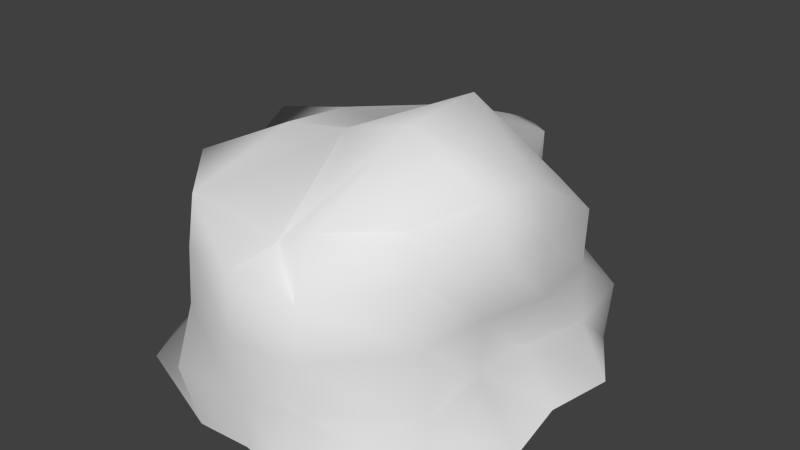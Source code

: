# Source: stone1.blend  (saved by Blender 2.69.0; exported with 4.5.12 LTS)
import bpy
from mathutils import Matrix  # noqa: F401  (used for matrix-valued properties, if any)

bpy.ops.wm.read_factory_settings(use_empty=True)
scene = bpy.context.scene
scene.name = 'Scene'

# ---- collections
col_collection_1 = bpy.data.collections.new('Collection 1'); scene.collection.children.link(col_collection_1)

# ---- materials (node trees are filled in below, after node groups)
mat_material = bpy.data.materials.new('Material')
mat_material.alpha_threshold = 0.0
mat_material.use_transparent_shadow = False
mat_material.roughness = 0.5
mat_material.line_color = (0.0, 0.0, 0.0, 1.0)

# ---- material node trees

# ---- world
world_world = bpy.data.worlds.new('World'); scene.world = world_world
world_world.color = (0.05088, 0.05088, 0.05088)
world_world.use_sun_shadow = False
world_world.sun_shadow_jitter_overblur = 0.0
world_world.cycles.sampling_method = 'MANUAL'
world_world.cycles.sample_map_resolution = 256

# ---- meshes
me_cube = bpy.data.meshes.new('Cube')
me_cube.from_pydata([(1.0, 1.0, -0.9999), (1.01, -1.005, -0.9977), (-1.221, -1.163, -0.9952), (-1.013, 1.009, -0.9973), (0.5553, 0.6535, 0.2828), (0.7488, -0.8624, 0.5005), (-0.7957, -0.951, 0.5847), (-0.5014, 0.6246, 0.3185), (1.219, -0.000103, -0.9549), (0.0002634, 1.448, -0.9994), (0.7481, 0.8387, -0.1583), (0.002324, -1.465, -0.9701), (0.9446, -0.9611, -0.1547), (-1.069, -0.001158, -1.02), (-0.8634, -0.911, -0.1808), (-0.9982, 0.9987, -0.158), (1.008, -0.0003599, 0.5502), (-0.0005783, 1.173, 0.3767), (0.02034, -1.137, 0.3036), (-1.055, -0.009656, 0.5202), (-0.01078, 0.006755, 0.6063), (1.119, 0.00139, -0.1606), (-2.98e-07, -1.534, -0.158), (-1.156, -9.43e-05, -0.1752), (-0.002888, 1.434, -0.1585), (1.304, -0.5099, -0.9468), (-0.5031, 1.453, -0.9979), (0.6957, 0.7053, 0.1122), (-0.4593, -1.428, -1.042), (0.8619, -0.9113, 0.2155), (-1.199, 0.4944, -0.9676), (-0.7702, -0.8697, 0.2496), (-0.5407, 0.6767, 0.1471), (1.025, -0.4695, 0.6266), (-0.3728, 1.108, 0.3574), (-0.4279, -1.357, 0.5456), (-0.8707, 0.3171, 0.4692), (1.303, 0.5071, -0.9733), (0.5, 1.446, -1.0), (1.028, 1.024, -0.5679), (0.5, -1.534, -1.0), (1.0, -1.0, -0.579), (-1.226, -0.5, -0.9998), (-0.9449, -0.9624, -0.5804), (-0.9108, 0.9344, -0.537), (0.8941, 0.4278, 0.4062), (0.3662, 1.072, 0.367), (0.4236, -1.293, 0.5478), (-0.8988, -0.4325, 0.4418), (-0.01622, -0.5102, 0.7864), (0.0006298, 0.4975, 0.6456), (0.5083, 0.03877, 0.9794), (-0.498, -0.0001742, 0.65), (1.005, -0.4773, -0.158), (1.074, 0.4842, -0.1567), (0.9729, 0.002318, -0.5791), (1.081, 0.004086, 0.2426), (-0.4523, -1.424, -0.158), (0.4853, -1.5, -0.158), (-0.001069, -1.494, -0.5649), (0.002275, -1.509, 0.2512), (-1.044, 0.4571, -0.2017), (-1.226, -0.5, -0.158), (-1.289, 0.004412, -0.5788), (-0.9602, -0.006912, 0.2484), (-0.5, 1.446, -0.158), (0.3688, 1.161, -0.1847), (-0.001738, 1.439, 0.2574), (-0.007981, 1.407, -0.5802), (-0.4942, -0.5128, 0.7062), (1.165, -0.4998, 0.263), (-0.4419, -1.403, 0.2207), (-0.7526, 0.3608, 0.2109), (-0.4864, 1.407, -0.5785), (0.4958, -0.5454, 0.9489), (0.4534, 0.4533, 0.4774), (-0.4478, 0.425, 0.3472), (0.972, -0.4681, -0.5566), (1.098, 0.4886, -0.576), (1.087, 0.4851, 0.2279), (-0.4988, -1.531, -0.579), (0.4484, -1.395, -0.5789), (0.4706, -1.466, 0.2069), (-1.198, 0.4937, -0.564), (-1.229, -0.5004, -0.5789), (-0.8642, -0.4218, 0.1148), (-0.4556, 1.309, 0.1865), (0.3419, 1.1, 0.08086), (0.391, 1.185, -0.5842)], [], [(69, 48, 6, 35), (70, 33, 5, 29), (71, 35, 6, 31), (72, 36, 7, 32), (73, 26, 3, 44), (74, 49, 18, 47), (75, 50, 20, 51), (76, 36, 19, 52), (77, 53, 12, 41), (78, 54, 21, 55), (79, 45, 16, 56), (80, 57, 14, 43), (81, 58, 22, 59), (82, 47, 18, 60), (83, 61, 15, 44), (84, 62, 23, 63), (85, 48, 19, 64), (86, 65, 15, 32), (87, 66, 24, 67), (88, 38, 9, 68), (49, 69, 35, 18), (20, 52, 69, 49), (52, 19, 48, 69), (53, 70, 29, 12), (21, 56, 70, 53), (56, 16, 33, 70), (57, 71, 31, 14), (22, 60, 71, 57), (60, 18, 35, 71), (61, 72, 32, 15), (23, 64, 72, 61), (64, 19, 36, 72), (65, 73, 44, 15), (24, 68, 73, 65), (68, 9, 26, 73), (33, 74, 47, 5), (16, 51, 74, 33), (51, 20, 49, 74), (45, 75, 51, 16), (4, 46, 75, 45), (46, 17, 50, 75), (50, 76, 52, 20), (17, 34, 76, 50), (34, 7, 36, 76), (25, 77, 41, 1), (8, 55, 77, 25), (55, 21, 53, 77), (37, 78, 55, 8), (0, 39, 78, 37), (39, 10, 54, 78), (54, 79, 56, 21), (10, 27, 79, 54), (27, 4, 45, 79), (28, 80, 43, 2), (11, 59, 80, 28), (59, 22, 57, 80), (40, 81, 59, 11), (1, 41, 81, 40), (41, 12, 58, 81), (58, 82, 60, 22), (12, 29, 82, 58), (29, 5, 47, 82), (30, 83, 44, 3), (13, 63, 83, 30), (63, 23, 61, 83), (42, 84, 63, 13), (2, 43, 84, 42), (43, 14, 62, 84), (62, 85, 64, 23), (14, 31, 85, 62), (31, 6, 48, 85), (34, 86, 32, 7), (17, 67, 86, 34), (67, 24, 65, 86), (46, 87, 67, 17), (4, 27, 87, 46), (27, 10, 66, 87), (66, 88, 68, 24), (10, 39, 88, 66), (39, 0, 38, 88)])
me_cube.polygons.foreach_set('use_smooth', [True] * 80)
_uv = me_cube.uv_layers.new(name='UVMap')
_uv.uv.foreach_set('vector', [0.4925, 0.5708, 0.5513, 0.6047, 0.4914, 0.6307, 0.4461, 0.6431, 0.3043, 0.4553, 0.3468, 0.4689, 0.3322, 0.5239, 0.288, 0.5236, 0.4279, 0.6787, 0.4461, 0.6431, 0.4914, 0.6307, 0.5147, 0.6697, 0.6297, 0.5084, 0.596, 0.5237, 0.6004, 0.4502, 0.6313, 0.4463, 0.7614, 0.2605, 0.8533, 0.1845, 0.9534, 0.3764, 0.8164, 0.406, 0.395, 0.5059, 0.4468, 0.5366, 0.3977, 0.6137, 0.351, 0.5842, 0.4592, 0.3895, 0.5205, 0.4251, 0.4876, 0.4806, 0.4212, 0.4591, 0.5761, 0.4724, 0.596, 0.5237, 0.5821, 0.5592, 0.5334, 0.5235, 0.147, 0.4074, 0.233, 0.4356, 0.2192, 0.531, 0.1218, 0.5426, 0.2802, 0.1997, 0.3426, 0.2853, 0.2747, 0.3515, 0.1953, 0.3019, 0.3741, 0.3407, 0.3982, 0.3678, 0.3669, 0.419, 0.3327, 0.3932, 0.3899, 0.8308, 0.4118, 0.7443, 0.5427, 0.743, 0.5736, 0.8419, 0.187, 0.7094, 0.2709, 0.6476, 0.3316, 0.708, 0.2842, 0.7811, 0.3153, 0.6148, 0.351, 0.5842, 0.3977, 0.6137, 0.3677, 0.6503, 0.8212, 0.5425, 0.7303, 0.5213, 0.7284, 0.4166, 0.8164, 0.406, 0.7007, 0.7674, 0.6382, 0.6955, 0.6952, 0.616, 0.7829, 0.6649, 0.5858, 0.6419, 0.5513, 0.6047, 0.5821, 0.5592, 0.6176, 0.575, 0.6464, 0.3536, 0.6914, 0.3173, 0.7284, 0.4166, 0.6313, 0.4463, 0.5323, 0.2864, 0.5414, 0.2366, 0.6256, 0.2643, 0.5978, 0.3185, 0.557, 0.1433, 0.5874, 9.763e-05, 0.7306, 0.07761, 0.6682, 0.185, 0.4468, 0.5366, 0.4925, 0.5708, 0.4461, 0.6431, 0.3977, 0.6137, 0.4876, 0.4806, 0.5334, 0.5235, 0.4925, 0.5708, 0.4468, 0.5366, 0.5334, 0.5235, 0.5821, 0.5592, 0.5513, 0.6047, 0.4925, 0.5708, 0.233, 0.4356, 0.3043, 0.4553, 0.288, 0.5236, 0.2192, 0.531, 0.2747, 0.3515, 0.3327, 0.3932, 0.3043, 0.4553, 0.233, 0.4356, 0.3327, 0.3932, 0.3669, 0.419, 0.3468, 0.4689, 0.3043, 0.4553, 0.4118, 0.7443, 0.4279, 0.6787, 0.5147, 0.6697, 0.5427, 0.743, 0.3316, 0.708, 0.3677, 0.6503, 0.4279, 0.6787, 0.4118, 0.7443, 0.3677, 0.6503, 0.3977, 0.6137, 0.4461, 0.6431, 0.4279, 0.6787, 0.7303, 0.5213, 0.6297, 0.5084, 0.6313, 0.4463, 0.7284, 0.4166, 0.6952, 0.616, 0.6176, 0.575, 0.6297, 0.5084, 0.7303, 0.5213, 0.6176, 0.575, 0.5821, 0.5592, 0.596, 0.5237, 0.6297, 0.5084, 0.6914, 0.3173, 0.7614, 0.2605, 0.8164, 0.406, 0.7284, 0.4166, 0.6256, 0.2643, 0.6682, 0.185, 0.7614, 0.2605, 0.6914, 0.3173, 0.6682, 0.185, 0.7306, 0.07761, 0.8533, 0.1845, 0.7614, 0.2605, 0.3468, 0.4689, 0.395, 0.5059, 0.351, 0.5842, 0.3322, 0.5239, 0.3669, 0.419, 0.4212, 0.4591, 0.395, 0.5059, 0.3468, 0.4689, 0.4212, 0.4591, 0.4876, 0.4806, 0.4468, 0.5366, 0.395, 0.5059, 0.3982, 0.3678, 0.4592, 0.3895, 0.4212, 0.4591, 0.3669, 0.419, 0.4598, 0.3414, 0.5266, 0.3308, 0.4592, 0.3895, 0.3982, 0.3678, 0.5266, 0.3308, 0.575, 0.3438, 0.5205, 0.4251, 0.4592, 0.3895, 0.5205, 0.4251, 0.5761, 0.4724, 0.5334, 0.5235, 0.4876, 0.4806, 0.575, 0.3438, 0.6138, 0.3767, 0.5761, 0.4724, 0.5205, 0.4251, 0.6138, 0.3767, 0.6004, 0.4502, 0.596, 0.5237, 0.5761, 0.4724, 9.769e-05, 0.3773, 0.147, 0.4074, 0.1218, 0.5426, 9.763e-05, 0.5682, 0.08526, 0.2247, 0.1953, 0.3019, 0.147, 0.4074, 9.769e-05, 0.3773, 0.1953, 0.3019, 0.2747, 0.3515, 0.233, 0.4356, 0.147, 0.4074, 0.1974, 0.09164, 0.2802, 0.1997, 0.1953, 0.3019, 0.08526, 0.2247, 0.3739, 0.01956, 0.4008, 0.1402, 0.2802, 0.1997, 0.1974, 0.09164, 0.4008, 0.1402, 0.4356, 0.2448, 0.3426, 0.2853, 0.2802, 0.1997, 0.3426, 0.2853, 0.3741, 0.3407, 0.3327, 0.3932, 0.2747, 0.3515, 0.4356, 0.2448, 0.44, 0.3067, 0.3741, 0.3407, 0.3426, 0.2853, 0.44, 0.3067, 0.4598, 0.3414, 0.3982, 0.3678, 0.3741, 0.3407, 0.3607, 0.9582, 0.3899, 0.8308, 0.5736, 0.8419, 0.6151, 0.9999, 0.2215, 0.8871, 0.2842, 0.7811, 0.3899, 0.8308, 0.3607, 0.9582, 0.2842, 0.7811, 0.3316, 0.708, 0.4118, 0.7443, 0.3899, 0.8308, 0.08256, 0.7904, 0.187, 0.7094, 0.2842, 0.7811, 0.2215, 0.8871, 9.763e-05, 0.5682, 0.1218, 0.5426, 0.187, 0.7094, 0.08256, 0.7904, 0.1218, 0.5426, 0.2192, 0.531, 0.2709, 0.6476, 0.187, 0.7094, 0.2709, 0.6476, 0.3153, 0.6148, 0.3677, 0.6503, 0.3316, 0.708, 0.2192, 0.531, 0.288, 0.5236, 0.3153, 0.6148, 0.2709, 0.6476, 0.288, 0.5236, 0.3322, 0.5239, 0.351, 0.5842, 0.3153, 0.6148, 0.9439, 0.5644, 0.8212, 0.5425, 0.8164, 0.406, 0.9534, 0.3764, 0.9102, 0.7366, 0.7829, 0.6649, 0.8212, 0.5425, 0.9439, 0.5644, 0.7829, 0.6649, 0.6952, 0.616, 0.7303, 0.5213, 0.8212, 0.5425, 0.7852, 0.8617, 0.7007, 0.7674, 0.7829, 0.6649, 0.9102, 0.7366, 0.6151, 0.9999, 0.5736, 0.8419, 0.7007, 0.7674, 0.7852, 0.8617, 0.5736, 0.8419, 0.5427, 0.743, 0.6382, 0.6955, 0.7007, 0.7674, 0.6382, 0.6955, 0.5858, 0.6419, 0.6176, 0.575, 0.6952, 0.616, 0.5427, 0.743, 0.5147, 0.6697, 0.5858, 0.6419, 0.6382, 0.6955, 0.5147, 0.6697, 0.4914, 0.6307, 0.5513, 0.6047, 0.5858, 0.6419, 0.6138, 0.3767, 0.6464, 0.3536, 0.6313, 0.4463, 0.6004, 0.4502, 0.575, 0.3438, 0.5978, 0.3185, 0.6464, 0.3536, 0.6138, 0.3767, 0.5978, 0.3185, 0.6256, 0.2643, 0.6914, 0.3173, 0.6464, 0.3536, 0.5266, 0.3308, 0.5323, 0.2864, 0.5978, 0.3185, 0.575, 0.3438, 0.4598, 0.3414, 0.44, 0.3067, 0.5323, 0.2864, 0.5266, 0.3308, 0.44, 0.3067, 0.4356, 0.2448, 0.5414, 0.2366, 0.5323, 0.2864, 0.5414, 0.2366, 0.557, 0.1433, 0.6682, 0.185, 0.6256, 0.2643, 0.4356, 0.2448, 0.4008, 0.1402, 0.557, 0.1433, 0.5414, 0.2366, 0.4008, 0.1402, 0.3739, 0.01956, 0.5874, 9.763e-05, 0.557, 0.1433])
me_cube.materials.append(mat_material)
me_cube.use_remesh_preserve_volume = False
me_cube.use_remesh_preserve_attributes = False
me_cube.use_mirror_vertex_groups = False
me_cube.update()

# ---- objects
ob_cube = bpy.data.objects.new('Cube', me_cube)

# ---- transforms, parenting, visibility, modifiers, constraints
ob_cube.location = (0.0, 0.0, 1.0)
ob_cube.lock_rotations_4d = False
ob_cube.empty_display_type = 'ARROWS'
ob_cube.lineart.crease_threshold = 0.0

# ---- collection membership
col_collection_1.objects.link(ob_cube)

# ---- scene / render settings (as saved in the file)
scene.frame_start = 1; scene.frame_end = 250; scene.frame_set(0)
scene.render.engine = 'BLENDER_EEVEE_NEXT'
scene.render.image_settings.compression = 90
scene.render.resolution_percentage = 50
scene.render.dither_intensity = 0.0
scene.cycles.use_denoising = False
scene.cycles.samples = 10
scene.cycles.sampling_pattern = 'TABULATED_SOBOL'
scene.cycles.light_sampling_threshold = 0.0
scene.cycles.use_adaptive_sampling = False
scene.cycles.use_light_tree = False
scene.cycles.blur_glossy = 0.0
scene.cycles.volume_bounces = 1
scene.cycles.pixel_filter_type = 'GAUSSIAN'
scene.cycles.sample_clamp_indirect = 0.0
scene.view_settings.view_transform = 'Standard'
bpy.context.view_layer.update()

# ---- added for rendering (the .blend has no active camera and no usable light): camera, sun
cam_auto = bpy.data.cameras.new('AutoCamera')
cam_auto.lens = 50.0
cam_auto.sensor_width = 36.0
cam_auto.clip_end = 1000.0
ob_auto_camera = bpy.data.objects.new('AutoCamera', cam_auto)
scene.collection.objects.link(ob_auto_camera)
ob_auto_camera.location = (4.11753, -4.97203, 4.25674)
ob_auto_camera.rotation_euler = (1.09748, -7.21219e-08, 0.694738)
scene.camera = ob_auto_camera
light_auto_sun = bpy.data.lights.new('AutoSun', 'SUN')
light_auto_sun.energy = 3.0
light_auto_sun.angle = 0.0523599
ob_auto_sun = bpy.data.objects.new('AutoSun', light_auto_sun)
scene.collection.objects.link(ob_auto_sun)
ob_auto_sun.rotation_euler = (0.872665, 0.174533, 0.523599)
bpy.context.view_layer.update()
